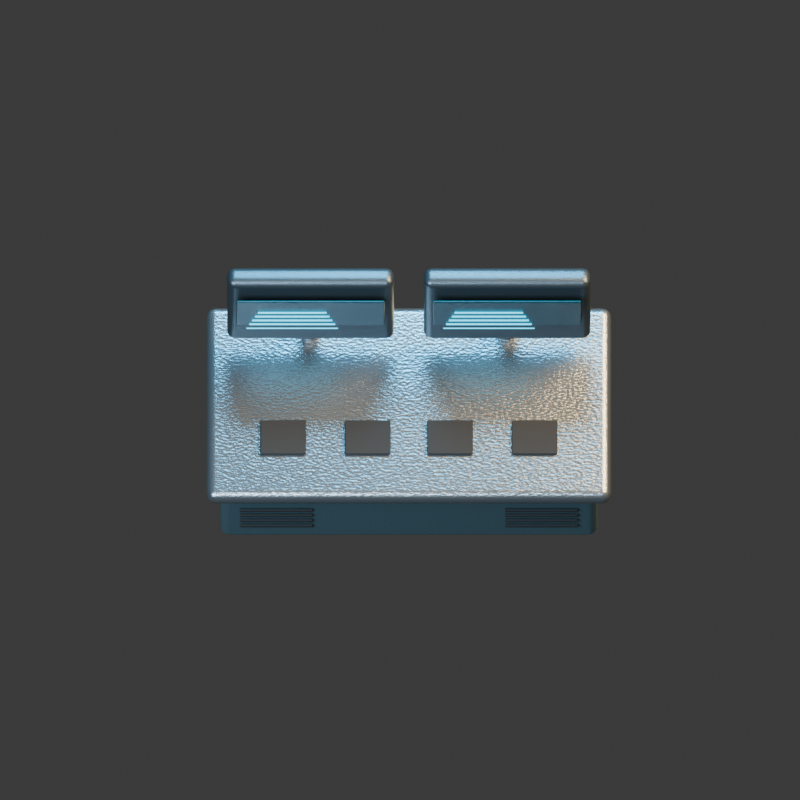 # Source: console.blend  (saved by Blender 4.3.34; exported with 4.5.12 LTS)
import bpy
from mathutils import Matrix  # noqa: F401  (used for matrix-valued properties, if any)

bpy.ops.wm.read_factory_settings(use_empty=True)
scene = bpy.context.scene
scene.name = 'Scene'

# ---- collections
col_collection = bpy.data.collections.new('Collection'); scene.collection.children.link(col_collection)

# ---- materials (node trees are filled in below, after node groups)
mat_steel = bpy.data.materials.new('steel')
mat_steel.diffuse_color = (0.27, 0.32, 0.35, 1.0)
mat_paint = bpy.data.materials.new('paint')
mat_paint.diffuse_color = (0.1, 0.19, 0.22, 1.0)
mat_metal = bpy.data.materials.new('metal')
mat_metal.diffuse_color = (0.075, 0.105, 0.125, 1.0)
mat_screen = bpy.data.materials.new('screen')
mat_screen.diffuse_color = (0.005, 0.055, 0.08, 1.0)
mat_cyan = bpy.data.materials.new('cyan')
mat_cyan.diffuse_color = (0.025, 0.64, 0.9, 1.0)
mat_rubber = bpy.data.materials.new('rubber')
mat_rubber.diffuse_color = (0.015, 0.018, 0.02, 1.0)

# ---- material node trees
mat_steel.use_nodes = True; mat_steel.node_tree.nodes.clear()
_N = mat_steel.node_tree.nodes; _L = mat_steel.node_tree.links
n0 = _N.new('ShaderNodeBsdfPrincipled'); n0.name = 'Principled BSDF'; n0.location = (10, 300)
n0.inputs[0].default_value = (0.27, 0.32, 0.35, 1.0)
n0.inputs[1].default_value = 0.85
n0.inputs[2].default_value = 0.27
n1 = _N.new('ShaderNodeOutputMaterial'); n1.name = 'Material Output'; n1.location = (300, 300)
n2 = _N.new('ShaderNodeTexNoise'); n2.name = 'Noise Texture'; n2.location = (0, 0)
n2.inputs[2].default_value = 95.0
n3 = _N.new('ShaderNodeBump'); n3.name = 'Bump'; n3.location = (0, 0)
n3.inputs[0].default_value = 0.15
n3.inputs[1].default_value = 0.025
n3.inputs[2].default_value = 1.0
_L.new(n0.outputs[0], n1.inputs[0])
_L.new(n2.outputs[0], n3.inputs[3])
_L.new(n3.outputs[0], n0.inputs[5])
n1.is_active_output = True
mat_paint.use_nodes = True; mat_paint.node_tree.nodes.clear()
_N = mat_paint.node_tree.nodes; _L = mat_paint.node_tree.links
n0 = _N.new('ShaderNodeBsdfPrincipled'); n0.name = 'Principled BSDF'; n0.location = (10, 300)
n0.inputs[0].default_value = (0.1, 0.19, 0.22, 1.0)
n0.inputs[1].default_value = 0.55
n0.inputs[2].default_value = 0.42
n1 = _N.new('ShaderNodeOutputMaterial'); n1.name = 'Material Output'; n1.location = (300, 300)
n2 = _N.new('ShaderNodeTexNoise'); n2.name = 'Noise Texture'; n2.location = (0, 0)
n2.inputs[2].default_value = 95.0
n3 = _N.new('ShaderNodeBump'); n3.name = 'Bump'; n3.location = (0, 0)
n3.inputs[0].default_value = 0.15
n3.inputs[1].default_value = 0.025
n3.inputs[2].default_value = 1.0
_L.new(n0.outputs[0], n1.inputs[0])
_L.new(n2.outputs[0], n3.inputs[3])
_L.new(n3.outputs[0], n0.inputs[5])
n1.is_active_output = True
mat_metal.use_nodes = True; mat_metal.node_tree.nodes.clear()
_N = mat_metal.node_tree.nodes; _L = mat_metal.node_tree.links
n0 = _N.new('ShaderNodeBsdfPrincipled'); n0.name = 'Principled BSDF'; n0.location = (10, 300)
n0.inputs[0].default_value = (0.075, 0.105, 0.125, 1.0)
n0.inputs[1].default_value = 0.72
n0.inputs[2].default_value = 0.34
n1 = _N.new('ShaderNodeOutputMaterial'); n1.name = 'Material Output'; n1.location = (300, 300)
n2 = _N.new('ShaderNodeTexNoise'); n2.name = 'Noise Texture'; n2.location = (0, 0)
n2.inputs[2].default_value = 95.0
n3 = _N.new('ShaderNodeBump'); n3.name = 'Bump'; n3.location = (0, 0)
n3.inputs[0].default_value = 0.15
n3.inputs[1].default_value = 0.025
n3.inputs[2].default_value = 1.0
_L.new(n0.outputs[0], n1.inputs[0])
_L.new(n2.outputs[0], n3.inputs[3])
_L.new(n3.outputs[0], n0.inputs[5])
n1.is_active_output = True
mat_screen.use_nodes = True; mat_screen.node_tree.nodes.clear()
_N = mat_screen.node_tree.nodes; _L = mat_screen.node_tree.links
n0 = _N.new('ShaderNodeBsdfPrincipled'); n0.name = 'Principled BSDF'; n0.location = (10, 300)
n0.inputs[0].default_value = (0.005, 0.055, 0.08, 1.0)
n0.inputs[1].default_value = 0.4
n0.inputs[2].default_value = 0.22
n1 = _N.new('ShaderNodeOutputMaterial'); n1.name = 'Material Output'; n1.location = (300, 300)
n2 = _N.new('ShaderNodeTexNoise'); n2.name = 'Noise Texture'; n2.location = (0, 0)
n2.inputs[2].default_value = 95.0
n3 = _N.new('ShaderNodeBump'); n3.name = 'Bump'; n3.location = (0, 0)
n3.inputs[0].default_value = 0.15
n3.inputs[1].default_value = 0.025
n3.inputs[2].default_value = 1.0
_L.new(n0.outputs[0], n1.inputs[0])
_L.new(n2.outputs[0], n3.inputs[3])
_L.new(n3.outputs[0], n0.inputs[5])
n1.is_active_output = True
mat_cyan.use_nodes = True; mat_cyan.node_tree.nodes.clear()
_N = mat_cyan.node_tree.nodes; _L = mat_cyan.node_tree.links
n0 = _N.new('ShaderNodeBsdfPrincipled'); n0.name = 'Principled BSDF'; n0.location = (10, 300)
n0.inputs[0].default_value = (0.025, 0.64, 0.9, 1.0)
n0.inputs[1].default_value = 0.2
n0.inputs[2].default_value = 0.25
n0.inputs[27].default_value = (0.025, 0.64, 0.9, 1.0)
n0.inputs[28].default_value = 2.0
n1 = _N.new('ShaderNodeOutputMaterial'); n1.name = 'Material Output'; n1.location = (300, 300)
_L.new(n0.outputs[0], n1.inputs[0])
n1.is_active_output = True
mat_rubber.use_nodes = True; mat_rubber.node_tree.nodes.clear()
_N = mat_rubber.node_tree.nodes; _L = mat_rubber.node_tree.links
n0 = _N.new('ShaderNodeBsdfPrincipled'); n0.name = 'Principled BSDF'; n0.location = (10, 300)
n0.inputs[0].default_value = (0.015, 0.018, 0.02, 1.0)
n0.inputs[2].default_value = 0.86
n1 = _N.new('ShaderNodeOutputMaterial'); n1.name = 'Material Output'; n1.location = (300, 300)
n2 = _N.new('ShaderNodeTexNoise'); n2.name = 'Noise Texture'; n2.location = (0, 0)
n2.inputs[2].default_value = 95.0
n3 = _N.new('ShaderNodeBump'); n3.name = 'Bump'; n3.location = (0, 0)
n3.inputs[0].default_value = 0.15
n3.inputs[1].default_value = 0.025
n3.inputs[2].default_value = 1.0
_L.new(n0.outputs[0], n1.inputs[0])
_L.new(n2.outputs[0], n3.inputs[3])
_L.new(n3.outputs[0], n0.inputs[5])
n1.is_active_output = True

# ---- world
world_world = bpy.data.worlds.new('World'); scene.world = world_world
world_world.use_nodes = True; world_world.node_tree.nodes.clear()
_N = world_world.node_tree.nodes; _L = world_world.node_tree.links
n0 = _N.new('ShaderNodeOutputWorld'); n0.name = 'World Output'; n0.location = (300, 300)
n1 = _N.new('ShaderNodeBackground'); n1.name = 'Background'; n1.location = (10, 300)
n1.inputs[0].default_value = (0.05088, 0.05088, 0.05088, 1.0)
_L.new(n1.outputs[0], n0.inputs[0])
n0.is_active_output = True
world_world.color = (0.18, 0.22, 0.28)
world_world.sun_shadow_jitter_overblur = 0.0

# ---- cameras
cam_camera_001 = bpy.data.cameras.new('Camera.001')
cam_camera_001.type = 'ORTHO'
cam_camera_001.ortho_scale = 3.5

# ---- lights
light_area = bpy.data.lights.new('Area', 'AREA')
light_area.color = (0.65, 0.82, 1.0)
light_area.energy = 1100.0
light_area.shape = 'DISK'
light_area.size = 5.0
light_area.size_y = 1.0
light_area_001 = bpy.data.lights.new('Area.001', 'AREA')
light_area_001.color = (1.0, 0.64, 0.32)
light_area_001.energy = 1300.0
light_area_001.shape = 'DISK'
light_area_001.size = 4.0
light_area_001.size_y = 1.0
light_area_002 = bpy.data.lights.new('Area.002', 'AREA')
light_area_002.color = (0.12, 0.62, 1.0)
light_area_002.energy = 700.0
light_area_002.shape = 'DISK'
light_area_002.size = 3.0
light_area_002.size_y = 1.0

# ---- meshes
me_cube_039 = bpy.data.meshes.new('Cube.039')
me_cube_039.from_pydata([(-0.05, -0.05, -0.05), (-0.05, -0.05, 0.05), (-0.05, 0.05, -0.05), (-0.05, 0.05, 0.05), (0.05, -0.05, -0.05), (0.05, -0.05, 0.05), (0.05, 0.05, -0.05), (0.05, 0.05, 0.05)], [], [(0, 1, 3, 2), (2, 3, 7, 6), (6, 7, 5, 4), (4, 5, 1, 0), (2, 6, 4, 0), (7, 3, 1, 5)])
_uv = me_cube_039.uv_layers.new(name='UVMap')
_uv.uv.foreach_set('vector', [0.375, 0.0, 0.625, 0.0, 0.625, 0.25, 0.375, 0.25, 0.375, 0.25, 0.625, 0.25, 0.625, 0.5, 0.375, 0.5, 0.375, 0.5, 0.625, 0.5, 0.625, 0.75, 0.375, 0.75, 0.375, 0.75, 0.625, 0.75, 0.625, 1.0, 0.375, 1.0, 0.125, 0.5, 0.375, 0.5, 0.375, 0.75, 0.125, 0.75, 0.625, 0.5, 0.875, 0.5, 0.875, 0.75, 0.625, 0.75])
me_cube_039.materials.append(mat_steel)
me_cube_039.update()
me_cube_040 = bpy.data.meshes.new('Cube.040')
me_cube_040.from_pydata([(-0.05, -0.05, -0.05), (-0.05, -0.05, 0.05), (-0.05, 0.05, -0.05), (-0.05, 0.05, 0.05), (0.05, -0.05, -0.05), (0.05, -0.05, 0.05), (0.05, 0.05, -0.05), (0.05, 0.05, 0.05)], [], [(0, 1, 3, 2), (2, 3, 7, 6), (6, 7, 5, 4), (4, 5, 1, 0), (2, 6, 4, 0), (7, 3, 1, 5)])
_uv = me_cube_040.uv_layers.new(name='UVMap')
_uv.uv.foreach_set('vector', [0.375, 0.0, 0.625, 0.0, 0.625, 0.25, 0.375, 0.25, 0.375, 0.25, 0.625, 0.25, 0.625, 0.5, 0.375, 0.5, 0.375, 0.5, 0.625, 0.5, 0.625, 0.75, 0.375, 0.75, 0.375, 0.75, 0.625, 0.75, 0.625, 1.0, 0.375, 1.0, 0.125, 0.5, 0.375, 0.5, 0.375, 0.75, 0.125, 0.75, 0.625, 0.5, 0.875, 0.5, 0.875, 0.75, 0.625, 0.75])
me_cube_040.materials.append(mat_steel)
me_cube_040.update()
me_cube_041 = bpy.data.meshes.new('Cube.041')
me_cube_041.from_pydata([(-0.05, -0.05, -0.05), (-0.05, -0.05, 0.05), (-0.05, 0.05, -0.05), (-0.05, 0.05, 0.05), (0.05, -0.05, -0.05), (0.05, -0.05, 0.05), (0.05, 0.05, -0.05), (0.05, 0.05, 0.05)], [], [(0, 1, 3, 2), (2, 3, 7, 6), (6, 7, 5, 4), (4, 5, 1, 0), (2, 6, 4, 0), (7, 3, 1, 5)])
_uv = me_cube_041.uv_layers.new(name='UVMap')
_uv.uv.foreach_set('vector', [0.375, 0.0, 0.625, 0.0, 0.625, 0.25, 0.375, 0.25, 0.375, 0.25, 0.625, 0.25, 0.625, 0.5, 0.375, 0.5, 0.375, 0.5, 0.625, 0.5, 0.625, 0.75, 0.375, 0.75, 0.375, 0.75, 0.625, 0.75, 0.625, 1.0, 0.375, 1.0, 0.125, 0.5, 0.375, 0.5, 0.375, 0.75, 0.125, 0.75, 0.625, 0.5, 0.875, 0.5, 0.875, 0.75, 0.625, 0.75])
me_cube_041.materials.append(mat_steel)
me_cube_041.update()
me_cube_042 = bpy.data.meshes.new('Cube.042')
me_cube_042.from_pydata([(-0.05, -0.05, -0.05), (-0.05, -0.05, 0.05), (-0.05, 0.05, -0.05), (-0.05, 0.05, 0.05), (0.05, -0.05, -0.05), (0.05, -0.05, 0.05), (0.05, 0.05, -0.05), (0.05, 0.05, 0.05)], [], [(0, 1, 3, 2), (2, 3, 7, 6), (6, 7, 5, 4), (4, 5, 1, 0), (2, 6, 4, 0), (7, 3, 1, 5)])
_uv = me_cube_042.uv_layers.new(name='UVMap')
_uv.uv.foreach_set('vector', [0.375, 0.0, 0.625, 0.0, 0.625, 0.25, 0.375, 0.25, 0.375, 0.25, 0.625, 0.25, 0.625, 0.5, 0.375, 0.5, 0.375, 0.5, 0.625, 0.5, 0.625, 0.75, 0.375, 0.75, 0.375, 0.75, 0.625, 0.75, 0.625, 1.0, 0.375, 1.0, 0.125, 0.5, 0.375, 0.5, 0.375, 0.75, 0.125, 0.75, 0.625, 0.5, 0.875, 0.5, 0.875, 0.75, 0.625, 0.75])
me_cube_042.materials.append(mat_steel)
me_cube_042.update()
me_cube_043 = bpy.data.meshes.new('Cube.043')
me_cube_043.from_pydata([(-0.825, -0.4, -0.36), (-0.825, -0.4, 0.36), (-0.825, 0.4, -0.36), (-0.825, 0.4, 0.36), (0.825, -0.4, -0.36), (0.825, -0.4, 0.36), (0.825, 0.4, -0.36), (0.825, 0.4, 0.36)], [], [(0, 1, 3, 2), (2, 3, 7, 6), (6, 7, 5, 4), (4, 5, 1, 0), (2, 6, 4, 0), (7, 3, 1, 5)])
_uv = me_cube_043.uv_layers.new(name='UVMap')
_uv.uv.foreach_set('vector', [0.375, 0.0, 0.625, 0.0, 0.625, 0.25, 0.375, 0.25, 0.375, 0.25, 0.625, 0.25, 0.625, 0.5, 0.375, 0.5, 0.375, 0.5, 0.625, 0.5, 0.625, 0.75, 0.375, 0.75, 0.375, 0.75, 0.625, 0.75, 0.625, 1.0, 0.375, 1.0, 0.125, 0.5, 0.375, 0.5, 0.375, 0.75, 0.125, 0.75, 0.625, 0.5, 0.875, 0.5, 0.875, 0.75, 0.625, 0.75])
me_cube_043.materials.append(mat_paint)
me_cube_043.update()
me_cube_044 = bpy.data.meshes.new('Cube.044')
me_cube_044.from_pydata([(-0.885, -0.455, -0.045), (-0.885, -0.455, 0.045), (-0.885, 0.455, -0.045), (-0.885, 0.455, 0.045), (0.885, -0.455, -0.045), (0.885, -0.455, 0.045), (0.885, 0.455, -0.045), (0.885, 0.455, 0.045)], [], [(0, 1, 3, 2), (2, 3, 7, 6), (6, 7, 5, 4), (4, 5, 1, 0), (2, 6, 4, 0), (7, 3, 1, 5)])
_uv = me_cube_044.uv_layers.new(name='UVMap')
_uv.uv.foreach_set('vector', [0.375, 0.0, 0.625, 0.0, 0.625, 0.25, 0.375, 0.25, 0.375, 0.25, 0.625, 0.25, 0.625, 0.5, 0.375, 0.5, 0.375, 0.5, 0.625, 0.5, 0.625, 0.75, 0.375, 0.75, 0.375, 0.75, 0.625, 0.75, 0.625, 1.0, 0.375, 1.0, 0.125, 0.5, 0.375, 0.5, 0.375, 0.75, 0.125, 0.75, 0.625, 0.5, 0.875, 0.5, 0.875, 0.75, 0.625, 0.75])
me_cube_044.materials.append(mat_steel)
me_cube_044.update()
me_cylinder_001 = bpy.data.meshes.new('Cylinder.001')
me_cylinder_001.from_pydata([(0.0, 0.045, -0.15), (0.0, 0.045, 0.15), (0.008779, 0.04414, -0.15), (0.008779, 0.04414, 0.15), (0.01722, 0.04157, -0.15), (0.01722, 0.04157, 0.15), (0.025, 0.03742, -0.15), (0.025, 0.03742, 0.15), (0.03182, 0.03182, -0.15), (0.03182, 0.03182, 0.15), (0.03742, 0.025, -0.15), (0.03742, 0.025, 0.15), (0.04157, 0.01722, -0.15), (0.04157, 0.01722, 0.15), (0.04414, 0.008779, -0.15), (0.04414, 0.008779, 0.15), (0.045, 0.0, -0.15), (0.045, 0.0, 0.15), (0.04414, -0.008779, -0.15), (0.04414, -0.008779, 0.15), (0.04157, -0.01722, -0.15), (0.04157, -0.01722, 0.15), (0.03742, -0.025, -0.15), (0.03742, -0.025, 0.15), (0.03182, -0.03182, -0.15), (0.03182, -0.03182, 0.15), (0.025, -0.03742, -0.15), (0.025, -0.03742, 0.15), (0.01722, -0.04157, -0.15), (0.01722, -0.04157, 0.15), (0.008779, -0.04414, -0.15), (0.008779, -0.04414, 0.15), (0.0, -0.045, -0.15), (0.0, -0.045, 0.15), (-0.008779, -0.04414, -0.15), (-0.008779, -0.04414, 0.15), (-0.01722, -0.04157, -0.15), (-0.01722, -0.04157, 0.15), (-0.025, -0.03742, -0.15), (-0.025, -0.03742, 0.15), (-0.03182, -0.03182, -0.15), (-0.03182, -0.03182, 0.15), (-0.03742, -0.025, -0.15), (-0.03742, -0.025, 0.15), (-0.04157, -0.01722, -0.15), (-0.04157, -0.01722, 0.15), (-0.04414, -0.008779, -0.15), (-0.04414, -0.008779, 0.15), (-0.045, 0.0, -0.15), (-0.045, 0.0, 0.15), (-0.04414, 0.008779, -0.15), (-0.04414, 0.008779, 0.15), (-0.04157, 0.01722, -0.15), (-0.04157, 0.01722, 0.15), (-0.03742, 0.025, -0.15), (-0.03742, 0.025, 0.15), (-0.03182, 0.03182, -0.15), (-0.03182, 0.03182, 0.15), (-0.025, 0.03742, -0.15), (-0.025, 0.03742, 0.15), (-0.01722, 0.04157, -0.15), (-0.01722, 0.04157, 0.15), (-0.008779, 0.04414, -0.15), (-0.008779, 0.04414, 0.15)], [], [(0, 1, 3, 2), (2, 3, 5, 4), (4, 5, 7, 6), (6, 7, 9, 8), (8, 9, 11, 10), (10, 11, 13, 12), (12, 13, 15, 14), (14, 15, 17, 16), (16, 17, 19, 18), (18, 19, 21, 20), (20, 21, 23, 22), (22, 23, 25, 24), (24, 25, 27, 26), (26, 27, 29, 28), (28, 29, 31, 30), (30, 31, 33, 32), (32, 33, 35, 34), (34, 35, 37, 36), (36, 37, 39, 38), (38, 39, 41, 40), (40, 41, 43, 42), (42, 43, 45, 44), (44, 45, 47, 46), (46, 47, 49, 48), (48, 49, 51, 50), (50, 51, 53, 52), (52, 53, 55, 54), (54, 55, 57, 56), (56, 57, 59, 58), (58, 59, 61, 60), (3, 1, 63, 61, 59, 57, 55, 53, 51, 49, 47, 45, 43, 41, 39, 37, 35, 33, 31, 29, 27, 25, 23, 21, 19, 17, 15, 13, 11, 9, 7, 5), (60, 61, 63, 62), (62, 63, 1, 0), (0, 2, 4, 6, 8, 10, 12, 14, 16, 18, 20, 22, 24, 26, 28, 30, 32, 34, 36, 38, 40, 42, 44, 46, 48, 50, 52, 54, 56, 58, 60, 62)])
_uv = me_cylinder_001.uv_layers.new(name='UVMap')
_uv.uv.foreach_set('vector', [1.0, 0.5, 1.0, 1.0, 0.9688, 1.0, 0.9688, 0.5, 0.9688, 0.5, 0.9688, 1.0, 0.9375, 1.0, 0.9375, 0.5, 0.9375, 0.5, 0.9375, 1.0, 0.9062, 1.0, 0.9062, 0.5, 0.9062, 0.5, 0.9062, 1.0, 0.875, 1.0, 0.875, 0.5, 0.875, 0.5, 0.875, 1.0, 0.8438, 1.0, 0.8438, 0.5, 0.8438, 0.5, 0.8438, 1.0, 0.8125, 1.0, 0.8125, 0.5, 0.8125, 0.5, 0.8125, 1.0, 0.7812, 1.0, 0.7812, 0.5, 0.7812, 0.5, 0.7812, 1.0, 0.75, 1.0, 0.75, 0.5, 0.75, 0.5, 0.75, 1.0, 0.7188, 1.0, 0.7188, 0.5, 0.7188, 0.5, 0.7188, 1.0, 0.6875, 1.0, 0.6875, 0.5, 0.6875, 0.5, 0.6875, 1.0, 0.6562, 1.0, 0.6562, 0.5, 0.6562, 0.5, 0.6562, 1.0, 0.625, 1.0, 0.625, 0.5, 0.625, 0.5, 0.625, 1.0, 0.5938, 1.0, 0.5938, 0.5, 0.5938, 0.5, 0.5938, 1.0, 0.5625, 1.0, 0.5625, 0.5, 0.5625, 0.5, 0.5625, 1.0, 0.5312, 1.0, 0.5312, 0.5, 0.5312, 0.5, 0.5312, 1.0, 0.5, 1.0, 0.5, 0.5, 0.5, 0.5, 0.5, 1.0, 0.4688, 1.0, 0.4688, 0.5, 0.4688, 0.5, 0.4688, 1.0, 0.4375, 1.0, 0.4375, 0.5, 0.4375, 0.5, 0.4375, 1.0, 0.4062, 1.0, 0.4062, 0.5, 0.4062, 0.5, 0.4062, 1.0, 0.375, 1.0, 0.375, 0.5, 0.375, 0.5, 0.375, 1.0, 0.3438, 1.0, 0.3438, 0.5, 0.3438, 0.5, 0.3438, 1.0, 0.3125, 1.0, 0.3125, 0.5, 0.3125, 0.5, 0.3125, 1.0, 0.2812, 1.0, 0.2812, 0.5, 0.2812, 0.5, 0.2812, 1.0, 0.25, 1.0, 0.25, 0.5, 0.25, 0.5, 0.25, 1.0, 0.2188, 1.0, 0.2188, 0.5, 0.2188, 0.5, 0.2188, 1.0, 0.1875, 1.0, 0.1875, 0.5, 0.1875, 0.5, 0.1875, 1.0, 0.1562, 1.0, 0.1562, 0.5, 0.1562, 0.5, 0.1562, 1.0, 0.125, 1.0, 0.125, 0.5, 0.125, 0.5, 0.125, 1.0, 0.09375, 1.0, 0.09375, 0.5, 0.09375, 0.5, 0.09375, 1.0, 0.0625, 1.0, 0.0625, 0.5, 0.2968, 0.4854, 0.25, 0.49, 0.2032, 0.4854, 0.1582, 0.4717, 0.1167, 0.4496, 0.08029, 0.4197, 0.05045, 0.3833, 0.02827, 0.3418, 0.01461, 0.2968, 0.01, 0.25, 0.01461, 0.2032, 0.02827, 0.1582, 0.05045, 0.1167, 0.08029, 0.08029, 0.1167, 0.05045, 0.1582, 0.02827, 0.2032, 0.01461, 0.25, 0.01, 0.2968, 0.01461, 0.3418, 0.02827, 0.3833, 0.05045, 0.4197, 0.08029, 0.4496, 0.1167, 0.4717, 0.1582, 0.4854, 0.2032, 0.49, 0.25, 0.4854, 0.2968, 0.4717, 0.3418, 0.4496, 0.3833, 0.4197, 0.4197, 0.3833, 0.4496, 0.3418, 0.4717, 0.0625, 0.5, 0.0625, 1.0, 0.03125, 1.0, 0.03125, 0.5, 0.03125, 0.5, 0.03125, 1.0, 0.0, 1.0, 0.0, 0.5, 0.75, 0.49, 0.7968, 0.4854, 0.8418, 0.4717, 0.8833, 0.4496, 0.9197, 0.4197, 0.9496, 0.3833, 0.9717, 0.3418, 0.9854, 0.2968, 0.99, 0.25, 0.9854, 0.2032, 0.9717, 0.1582, 0.9496, 0.1167, 0.9197, 0.08029, 0.8833, 0.05045, 0.8418, 0.02827, 0.7968, 0.01461, 0.75, 0.01, 0.7032, 0.01461, 0.6582, 0.02827, 0.6167, 0.05045, 0.5803, 0.08029, 0.5504, 0.1167, 0.5283, 0.1582, 0.5146, 0.2032, 0.51, 0.25, 0.5146, 0.2968, 0.5283, 0.3418, 0.5504, 0.3833, 0.5803, 0.4197, 0.6167, 0.4496, 0.6582, 0.4717, 0.7032, 0.4854])
me_cylinder_001.materials.append(mat_steel)
me_cylinder_001.update()
me_cube_045 = bpy.data.meshes.new('Cube.045')
me_cube_045.from_pydata([(-0.365, -0.05, -0.225), (-0.365, -0.05, 0.225), (-0.365, 0.05, -0.225), (-0.365, 0.05, 0.225), (0.365, -0.05, -0.225), (0.365, -0.05, 0.225), (0.365, 0.05, -0.225), (0.365, 0.05, 0.225)], [], [(0, 1, 3, 2), (2, 3, 7, 6), (6, 7, 5, 4), (4, 5, 1, 0), (2, 6, 4, 0), (7, 3, 1, 5)])
_uv = me_cube_045.uv_layers.new(name='UVMap')
_uv.uv.foreach_set('vector', [0.375, 0.0, 0.625, 0.0, 0.625, 0.25, 0.375, 0.25, 0.375, 0.25, 0.625, 0.25, 0.625, 0.5, 0.375, 0.5, 0.375, 0.5, 0.625, 0.5, 0.625, 0.75, 0.375, 0.75, 0.375, 0.75, 0.625, 0.75, 0.625, 1.0, 0.375, 1.0, 0.125, 0.5, 0.375, 0.5, 0.375, 0.75, 0.125, 0.75, 0.625, 0.5, 0.875, 0.5, 0.875, 0.75, 0.625, 0.75])
me_cube_045.materials.append(mat_metal)
me_cube_045.update()
me_cube_046 = bpy.data.meshes.new('Cube.046')
me_cube_046.from_pydata([(-0.325, -0.006, -0.18), (-0.325, -0.006, 0.18), (-0.325, 0.006, -0.18), (-0.325, 0.006, 0.18), (0.325, -0.006, -0.18), (0.325, -0.006, 0.18), (0.325, 0.006, -0.18), (0.325, 0.006, 0.18)], [], [(0, 1, 3, 2), (2, 3, 7, 6), (6, 7, 5, 4), (4, 5, 1, 0), (2, 6, 4, 0), (7, 3, 1, 5)])
_uv = me_cube_046.uv_layers.new(name='UVMap')
_uv.uv.foreach_set('vector', [0.375, 0.0, 0.625, 0.0, 0.625, 0.25, 0.375, 0.25, 0.375, 0.25, 0.625, 0.25, 0.625, 0.5, 0.375, 0.5, 0.375, 0.5, 0.625, 0.5, 0.625, 0.75, 0.375, 0.75, 0.375, 0.75, 0.625, 0.75, 0.625, 1.0, 0.375, 1.0, 0.125, 0.5, 0.375, 0.5, 0.375, 0.75, 0.125, 0.75, 0.625, 0.5, 0.875, 0.5, 0.875, 0.75, 0.625, 0.75])
me_cube_046.materials.append(mat_screen)
me_cube_046.update()
me_cube_047 = bpy.data.meshes.new('Cube.047')
me_cube_047.from_pydata([(-0.2, -0.003, -0.0045), (-0.2, -0.003, 0.0045), (-0.2, 0.003, -0.0045), (-0.2, 0.003, 0.0045), (0.2, -0.003, -0.0045), (0.2, -0.003, 0.0045), (0.2, 0.003, -0.0045), (0.2, 0.003, 0.0045)], [], [(0, 1, 3, 2), (2, 3, 7, 6), (6, 7, 5, 4), (4, 5, 1, 0), (2, 6, 4, 0), (7, 3, 1, 5)])
_uv = me_cube_047.uv_layers.new(name='UVMap')
_uv.uv.foreach_set('vector', [0.375, 0.0, 0.625, 0.0, 0.625, 0.25, 0.375, 0.25, 0.375, 0.25, 0.625, 0.25, 0.625, 0.5, 0.375, 0.5, 0.375, 0.5, 0.625, 0.5, 0.625, 0.75, 0.375, 0.75, 0.375, 0.75, 0.625, 0.75, 0.625, 1.0, 0.375, 1.0, 0.125, 0.5, 0.375, 0.5, 0.375, 0.75, 0.125, 0.75, 0.625, 0.5, 0.875, 0.5, 0.875, 0.75, 0.625, 0.75])
me_cube_047.materials.append(mat_cyan)
me_cube_047.update()
me_cube_048 = bpy.data.meshes.new('Cube.048')
me_cube_048.from_pydata([(-0.1875, -0.003, -0.0045), (-0.1875, -0.003, 0.0045), (-0.1875, 0.003, -0.0045), (-0.1875, 0.003, 0.0045), (0.1875, -0.003, -0.0045), (0.1875, -0.003, 0.0045), (0.1875, 0.003, -0.0045), (0.1875, 0.003, 0.0045)], [], [(0, 1, 3, 2), (2, 3, 7, 6), (6, 7, 5, 4), (4, 5, 1, 0), (2, 6, 4, 0), (7, 3, 1, 5)])
_uv = me_cube_048.uv_layers.new(name='UVMap')
_uv.uv.foreach_set('vector', [0.375, 0.0, 0.625, 0.0, 0.625, 0.25, 0.375, 0.25, 0.375, 0.25, 0.625, 0.25, 0.625, 0.5, 0.375, 0.5, 0.375, 0.5, 0.625, 0.5, 0.625, 0.75, 0.375, 0.75, 0.375, 0.75, 0.625, 0.75, 0.625, 1.0, 0.375, 1.0, 0.125, 0.5, 0.375, 0.5, 0.375, 0.75, 0.125, 0.75, 0.625, 0.5, 0.875, 0.5, 0.875, 0.75, 0.625, 0.75])
me_cube_048.materials.append(mat_cyan)
me_cube_048.update()
me_cube_049 = bpy.data.meshes.new('Cube.049')
me_cube_049.from_pydata([(-0.175, -0.003, -0.0045), (-0.175, -0.003, 0.0045), (-0.175, 0.003, -0.0045), (-0.175, 0.003, 0.0045), (0.175, -0.003, -0.0045), (0.175, -0.003, 0.0045), (0.175, 0.003, -0.0045), (0.175, 0.003, 0.0045)], [], [(0, 1, 3, 2), (2, 3, 7, 6), (6, 7, 5, 4), (4, 5, 1, 0), (2, 6, 4, 0), (7, 3, 1, 5)])
_uv = me_cube_049.uv_layers.new(name='UVMap')
_uv.uv.foreach_set('vector', [0.375, 0.0, 0.625, 0.0, 0.625, 0.25, 0.375, 0.25, 0.375, 0.25, 0.625, 0.25, 0.625, 0.5, 0.375, 0.5, 0.375, 0.5, 0.625, 0.5, 0.625, 0.75, 0.375, 0.75, 0.375, 0.75, 0.625, 0.75, 0.625, 1.0, 0.375, 1.0, 0.125, 0.5, 0.375, 0.5, 0.375, 0.75, 0.125, 0.75, 0.625, 0.5, 0.875, 0.5, 0.875, 0.75, 0.625, 0.75])
me_cube_049.materials.append(mat_cyan)
me_cube_049.update()
me_cube_050 = bpy.data.meshes.new('Cube.050')
me_cube_050.from_pydata([(-0.1625, -0.003, -0.0045), (-0.1625, -0.003, 0.0045), (-0.1625, 0.003, -0.0045), (-0.1625, 0.003, 0.0045), (0.1625, -0.003, -0.0045), (0.1625, -0.003, 0.0045), (0.1625, 0.003, -0.0045), (0.1625, 0.003, 0.0045)], [], [(0, 1, 3, 2), (2, 3, 7, 6), (6, 7, 5, 4), (4, 5, 1, 0), (2, 6, 4, 0), (7, 3, 1, 5)])
_uv = me_cube_050.uv_layers.new(name='UVMap')
_uv.uv.foreach_set('vector', [0.375, 0.0, 0.625, 0.0, 0.625, 0.25, 0.375, 0.25, 0.375, 0.25, 0.625, 0.25, 0.625, 0.5, 0.375, 0.5, 0.375, 0.5, 0.625, 0.5, 0.625, 0.75, 0.375, 0.75, 0.375, 0.75, 0.625, 0.75, 0.625, 1.0, 0.375, 1.0, 0.125, 0.5, 0.375, 0.5, 0.375, 0.75, 0.125, 0.75, 0.625, 0.5, 0.875, 0.5, 0.875, 0.75, 0.625, 0.75])
me_cube_050.materials.append(mat_cyan)
me_cube_050.update()
me_cube_051 = bpy.data.meshes.new('Cube.051')
me_cube_051.from_pydata([(-0.15, -0.003, -0.0045), (-0.15, -0.003, 0.0045), (-0.15, 0.003, -0.0045), (-0.15, 0.003, 0.0045), (0.15, -0.003, -0.0045), (0.15, -0.003, 0.0045), (0.15, 0.003, -0.0045), (0.15, 0.003, 0.0045)], [], [(0, 1, 3, 2), (2, 3, 7, 6), (6, 7, 5, 4), (4, 5, 1, 0), (2, 6, 4, 0), (7, 3, 1, 5)])
_uv = me_cube_051.uv_layers.new(name='UVMap')
_uv.uv.foreach_set('vector', [0.375, 0.0, 0.625, 0.0, 0.625, 0.25, 0.375, 0.25, 0.375, 0.25, 0.625, 0.25, 0.625, 0.5, 0.375, 0.5, 0.375, 0.5, 0.625, 0.5, 0.625, 0.75, 0.375, 0.75, 0.375, 0.75, 0.625, 0.75, 0.625, 1.0, 0.375, 1.0, 0.125, 0.5, 0.375, 0.5, 0.375, 0.75, 0.125, 0.75, 0.625, 0.5, 0.875, 0.5, 0.875, 0.75, 0.625, 0.75])
me_cube_051.materials.append(mat_cyan)
me_cube_051.update()
me_cylinder_002 = bpy.data.meshes.new('Cylinder.002')
me_cylinder_002.from_pydata([(0.0, 0.045, -0.15), (0.0, 0.045, 0.15), (0.008779, 0.04414, -0.15), (0.008779, 0.04414, 0.15), (0.01722, 0.04157, -0.15), (0.01722, 0.04157, 0.15), (0.025, 0.03742, -0.15), (0.025, 0.03742, 0.15), (0.03182, 0.03182, -0.15), (0.03182, 0.03182, 0.15), (0.03742, 0.025, -0.15), (0.03742, 0.025, 0.15), (0.04157, 0.01722, -0.15), (0.04157, 0.01722, 0.15), (0.04414, 0.008779, -0.15), (0.04414, 0.008779, 0.15), (0.045, 0.0, -0.15), (0.045, 0.0, 0.15), (0.04414, -0.008779, -0.15), (0.04414, -0.008779, 0.15), (0.04157, -0.01722, -0.15), (0.04157, -0.01722, 0.15), (0.03742, -0.025, -0.15), (0.03742, -0.025, 0.15), (0.03182, -0.03182, -0.15), (0.03182, -0.03182, 0.15), (0.025, -0.03742, -0.15), (0.025, -0.03742, 0.15), (0.01722, -0.04157, -0.15), (0.01722, -0.04157, 0.15), (0.008779, -0.04414, -0.15), (0.008779, -0.04414, 0.15), (0.0, -0.045, -0.15), (0.0, -0.045, 0.15), (-0.008779, -0.04414, -0.15), (-0.008779, -0.04414, 0.15), (-0.01722, -0.04157, -0.15), (-0.01722, -0.04157, 0.15), (-0.025, -0.03742, -0.15), (-0.025, -0.03742, 0.15), (-0.03182, -0.03182, -0.15), (-0.03182, -0.03182, 0.15), (-0.03742, -0.025, -0.15), (-0.03742, -0.025, 0.15), (-0.04157, -0.01722, -0.15), (-0.04157, -0.01722, 0.15), (-0.04414, -0.008779, -0.15), (-0.04414, -0.008779, 0.15), (-0.045, 0.0, -0.15), (-0.045, 0.0, 0.15), (-0.04414, 0.008779, -0.15), (-0.04414, 0.008779, 0.15), (-0.04157, 0.01722, -0.15), (-0.04157, 0.01722, 0.15), (-0.03742, 0.025, -0.15), (-0.03742, 0.025, 0.15), (-0.03182, 0.03182, -0.15), (-0.03182, 0.03182, 0.15), (-0.025, 0.03742, -0.15), (-0.025, 0.03742, 0.15), (-0.01722, 0.04157, -0.15), (-0.01722, 0.04157, 0.15), (-0.008779, 0.04414, -0.15), (-0.008779, 0.04414, 0.15)], [], [(0, 1, 3, 2), (2, 3, 5, 4), (4, 5, 7, 6), (6, 7, 9, 8), (8, 9, 11, 10), (10, 11, 13, 12), (12, 13, 15, 14), (14, 15, 17, 16), (16, 17, 19, 18), (18, 19, 21, 20), (20, 21, 23, 22), (22, 23, 25, 24), (24, 25, 27, 26), (26, 27, 29, 28), (28, 29, 31, 30), (30, 31, 33, 32), (32, 33, 35, 34), (34, 35, 37, 36), (36, 37, 39, 38), (38, 39, 41, 40), (40, 41, 43, 42), (42, 43, 45, 44), (44, 45, 47, 46), (46, 47, 49, 48), (48, 49, 51, 50), (50, 51, 53, 52), (52, 53, 55, 54), (54, 55, 57, 56), (56, 57, 59, 58), (58, 59, 61, 60), (3, 1, 63, 61, 59, 57, 55, 53, 51, 49, 47, 45, 43, 41, 39, 37, 35, 33, 31, 29, 27, 25, 23, 21, 19, 17, 15, 13, 11, 9, 7, 5), (60, 61, 63, 62), (62, 63, 1, 0), (0, 2, 4, 6, 8, 10, 12, 14, 16, 18, 20, 22, 24, 26, 28, 30, 32, 34, 36, 38, 40, 42, 44, 46, 48, 50, 52, 54, 56, 58, 60, 62)])
_uv = me_cylinder_002.uv_layers.new(name='UVMap')
_uv.uv.foreach_set('vector', [1.0, 0.5, 1.0, 1.0, 0.9688, 1.0, 0.9688, 0.5, 0.9688, 0.5, 0.9688, 1.0, 0.9375, 1.0, 0.9375, 0.5, 0.9375, 0.5, 0.9375, 1.0, 0.9062, 1.0, 0.9062, 0.5, 0.9062, 0.5, 0.9062, 1.0, 0.875, 1.0, 0.875, 0.5, 0.875, 0.5, 0.875, 1.0, 0.8438, 1.0, 0.8438, 0.5, 0.8438, 0.5, 0.8438, 1.0, 0.8125, 1.0, 0.8125, 0.5, 0.8125, 0.5, 0.8125, 1.0, 0.7812, 1.0, 0.7812, 0.5, 0.7812, 0.5, 0.7812, 1.0, 0.75, 1.0, 0.75, 0.5, 0.75, 0.5, 0.75, 1.0, 0.7188, 1.0, 0.7188, 0.5, 0.7188, 0.5, 0.7188, 1.0, 0.6875, 1.0, 0.6875, 0.5, 0.6875, 0.5, 0.6875, 1.0, 0.6562, 1.0, 0.6562, 0.5, 0.6562, 0.5, 0.6562, 1.0, 0.625, 1.0, 0.625, 0.5, 0.625, 0.5, 0.625, 1.0, 0.5938, 1.0, 0.5938, 0.5, 0.5938, 0.5, 0.5938, 1.0, 0.5625, 1.0, 0.5625, 0.5, 0.5625, 0.5, 0.5625, 1.0, 0.5312, 1.0, 0.5312, 0.5, 0.5312, 0.5, 0.5312, 1.0, 0.5, 1.0, 0.5, 0.5, 0.5, 0.5, 0.5, 1.0, 0.4688, 1.0, 0.4688, 0.5, 0.4688, 0.5, 0.4688, 1.0, 0.4375, 1.0, 0.4375, 0.5, 0.4375, 0.5, 0.4375, 1.0, 0.4062, 1.0, 0.4062, 0.5, 0.4062, 0.5, 0.4062, 1.0, 0.375, 1.0, 0.375, 0.5, 0.375, 0.5, 0.375, 1.0, 0.3438, 1.0, 0.3438, 0.5, 0.3438, 0.5, 0.3438, 1.0, 0.3125, 1.0, 0.3125, 0.5, 0.3125, 0.5, 0.3125, 1.0, 0.2812, 1.0, 0.2812, 0.5, 0.2812, 0.5, 0.2812, 1.0, 0.25, 1.0, 0.25, 0.5, 0.25, 0.5, 0.25, 1.0, 0.2188, 1.0, 0.2188, 0.5, 0.2188, 0.5, 0.2188, 1.0, 0.1875, 1.0, 0.1875, 0.5, 0.1875, 0.5, 0.1875, 1.0, 0.1562, 1.0, 0.1562, 0.5, 0.1562, 0.5, 0.1562, 1.0, 0.125, 1.0, 0.125, 0.5, 0.125, 0.5, 0.125, 1.0, 0.09375, 1.0, 0.09375, 0.5, 0.09375, 0.5, 0.09375, 1.0, 0.0625, 1.0, 0.0625, 0.5, 0.2968, 0.4854, 0.25, 0.49, 0.2032, 0.4854, 0.1582, 0.4717, 0.1167, 0.4496, 0.08029, 0.4197, 0.05045, 0.3833, 0.02827, 0.3418, 0.01461, 0.2968, 0.01, 0.25, 0.01461, 0.2032, 0.02827, 0.1582, 0.05045, 0.1167, 0.08029, 0.08029, 0.1167, 0.05045, 0.1582, 0.02827, 0.2032, 0.01461, 0.25, 0.01, 0.2968, 0.01461, 0.3418, 0.02827, 0.3833, 0.05045, 0.4197, 0.08029, 0.4496, 0.1167, 0.4717, 0.1582, 0.4854, 0.2032, 0.49, 0.25, 0.4854, 0.2968, 0.4717, 0.3418, 0.4496, 0.3833, 0.4197, 0.4197, 0.3833, 0.4496, 0.3418, 0.4717, 0.0625, 0.5, 0.0625, 1.0, 0.03125, 1.0, 0.03125, 0.5, 0.03125, 0.5, 0.03125, 1.0, 0.0, 1.0, 0.0, 0.5, 0.75, 0.49, 0.7968, 0.4854, 0.8418, 0.4717, 0.8833, 0.4496, 0.9197, 0.4197, 0.9496, 0.3833, 0.9717, 0.3418, 0.9854, 0.2968, 0.99, 0.25, 0.9854, 0.2032, 0.9717, 0.1582, 0.9496, 0.1167, 0.9197, 0.08029, 0.8833, 0.05045, 0.8418, 0.02827, 0.7968, 0.01461, 0.75, 0.01, 0.7032, 0.01461, 0.6582, 0.02827, 0.6167, 0.05045, 0.5803, 0.08029, 0.5504, 0.1167, 0.5283, 0.1582, 0.5146, 0.2032, 0.51, 0.25, 0.5146, 0.2968, 0.5283, 0.3418, 0.5504, 0.3833, 0.5803, 0.4197, 0.6167, 0.4496, 0.6582, 0.4717, 0.7032, 0.4854])
me_cylinder_002.materials.append(mat_steel)
me_cylinder_002.update()
me_cube_052 = bpy.data.meshes.new('Cube.052')
me_cube_052.from_pydata([(-0.365, -0.05, -0.225), (-0.365, -0.05, 0.225), (-0.365, 0.05, -0.225), (-0.365, 0.05, 0.225), (0.365, -0.05, -0.225), (0.365, -0.05, 0.225), (0.365, 0.05, -0.225), (0.365, 0.05, 0.225)], [], [(0, 1, 3, 2), (2, 3, 7, 6), (6, 7, 5, 4), (4, 5, 1, 0), (2, 6, 4, 0), (7, 3, 1, 5)])
_uv = me_cube_052.uv_layers.new(name='UVMap')
_uv.uv.foreach_set('vector', [0.375, 0.0, 0.625, 0.0, 0.625, 0.25, 0.375, 0.25, 0.375, 0.25, 0.625, 0.25, 0.625, 0.5, 0.375, 0.5, 0.375, 0.5, 0.625, 0.5, 0.625, 0.75, 0.375, 0.75, 0.375, 0.75, 0.625, 0.75, 0.625, 1.0, 0.375, 1.0, 0.125, 0.5, 0.375, 0.5, 0.375, 0.75, 0.125, 0.75, 0.625, 0.5, 0.875, 0.5, 0.875, 0.75, 0.625, 0.75])
me_cube_052.materials.append(mat_metal)
me_cube_052.update()
me_cube_053 = bpy.data.meshes.new('Cube.053')
me_cube_053.from_pydata([(-0.325, -0.006, -0.18), (-0.325, -0.006, 0.18), (-0.325, 0.006, -0.18), (-0.325, 0.006, 0.18), (0.325, -0.006, -0.18), (0.325, -0.006, 0.18), (0.325, 0.006, -0.18), (0.325, 0.006, 0.18)], [], [(0, 1, 3, 2), (2, 3, 7, 6), (6, 7, 5, 4), (4, 5, 1, 0), (2, 6, 4, 0), (7, 3, 1, 5)])
_uv = me_cube_053.uv_layers.new(name='UVMap')
_uv.uv.foreach_set('vector', [0.375, 0.0, 0.625, 0.0, 0.625, 0.25, 0.375, 0.25, 0.375, 0.25, 0.625, 0.25, 0.625, 0.5, 0.375, 0.5, 0.375, 0.5, 0.625, 0.5, 0.625, 0.75, 0.375, 0.75, 0.375, 0.75, 0.625, 0.75, 0.625, 1.0, 0.375, 1.0, 0.125, 0.5, 0.375, 0.5, 0.375, 0.75, 0.125, 0.75, 0.625, 0.5, 0.875, 0.5, 0.875, 0.75, 0.625, 0.75])
me_cube_053.materials.append(mat_screen)
me_cube_053.update()
me_cube_054 = bpy.data.meshes.new('Cube.054')
me_cube_054.from_pydata([(-0.2, -0.003, -0.0045), (-0.2, -0.003, 0.0045), (-0.2, 0.003, -0.0045), (-0.2, 0.003, 0.0045), (0.2, -0.003, -0.0045), (0.2, -0.003, 0.0045), (0.2, 0.003, -0.0045), (0.2, 0.003, 0.0045)], [], [(0, 1, 3, 2), (2, 3, 7, 6), (6, 7, 5, 4), (4, 5, 1, 0), (2, 6, 4, 0), (7, 3, 1, 5)])
_uv = me_cube_054.uv_layers.new(name='UVMap')
_uv.uv.foreach_set('vector', [0.375, 0.0, 0.625, 0.0, 0.625, 0.25, 0.375, 0.25, 0.375, 0.25, 0.625, 0.25, 0.625, 0.5, 0.375, 0.5, 0.375, 0.5, 0.625, 0.5, 0.625, 0.75, 0.375, 0.75, 0.375, 0.75, 0.625, 0.75, 0.625, 1.0, 0.375, 1.0, 0.125, 0.5, 0.375, 0.5, 0.375, 0.75, 0.125, 0.75, 0.625, 0.5, 0.875, 0.5, 0.875, 0.75, 0.625, 0.75])
me_cube_054.materials.append(mat_cyan)
me_cube_054.update()
me_cube_055 = bpy.data.meshes.new('Cube.055')
me_cube_055.from_pydata([(-0.1875, -0.003, -0.0045), (-0.1875, -0.003, 0.0045), (-0.1875, 0.003, -0.0045), (-0.1875, 0.003, 0.0045), (0.1875, -0.003, -0.0045), (0.1875, -0.003, 0.0045), (0.1875, 0.003, -0.0045), (0.1875, 0.003, 0.0045)], [], [(0, 1, 3, 2), (2, 3, 7, 6), (6, 7, 5, 4), (4, 5, 1, 0), (2, 6, 4, 0), (7, 3, 1, 5)])
_uv = me_cube_055.uv_layers.new(name='UVMap')
_uv.uv.foreach_set('vector', [0.375, 0.0, 0.625, 0.0, 0.625, 0.25, 0.375, 0.25, 0.375, 0.25, 0.625, 0.25, 0.625, 0.5, 0.375, 0.5, 0.375, 0.5, 0.625, 0.5, 0.625, 0.75, 0.375, 0.75, 0.375, 0.75, 0.625, 0.75, 0.625, 1.0, 0.375, 1.0, 0.125, 0.5, 0.375, 0.5, 0.375, 0.75, 0.125, 0.75, 0.625, 0.5, 0.875, 0.5, 0.875, 0.75, 0.625, 0.75])
me_cube_055.materials.append(mat_cyan)
me_cube_055.update()
me_cube_056 = bpy.data.meshes.new('Cube.056')
me_cube_056.from_pydata([(-0.175, -0.003, -0.0045), (-0.175, -0.003, 0.0045), (-0.175, 0.003, -0.0045), (-0.175, 0.003, 0.0045), (0.175, -0.003, -0.0045), (0.175, -0.003, 0.0045), (0.175, 0.003, -0.0045), (0.175, 0.003, 0.0045)], [], [(0, 1, 3, 2), (2, 3, 7, 6), (6, 7, 5, 4), (4, 5, 1, 0), (2, 6, 4, 0), (7, 3, 1, 5)])
_uv = me_cube_056.uv_layers.new(name='UVMap')
_uv.uv.foreach_set('vector', [0.375, 0.0, 0.625, 0.0, 0.625, 0.25, 0.375, 0.25, 0.375, 0.25, 0.625, 0.25, 0.625, 0.5, 0.375, 0.5, 0.375, 0.5, 0.625, 0.5, 0.625, 0.75, 0.375, 0.75, 0.375, 0.75, 0.625, 0.75, 0.625, 1.0, 0.375, 1.0, 0.125, 0.5, 0.375, 0.5, 0.375, 0.75, 0.125, 0.75, 0.625, 0.5, 0.875, 0.5, 0.875, 0.75, 0.625, 0.75])
me_cube_056.materials.append(mat_cyan)
me_cube_056.update()
me_cube_057 = bpy.data.meshes.new('Cube.057')
me_cube_057.from_pydata([(-0.1625, -0.003, -0.0045), (-0.1625, -0.003, 0.0045), (-0.1625, 0.003, -0.0045), (-0.1625, 0.003, 0.0045), (0.1625, -0.003, -0.0045), (0.1625, -0.003, 0.0045), (0.1625, 0.003, -0.0045), (0.1625, 0.003, 0.0045)], [], [(0, 1, 3, 2), (2, 3, 7, 6), (6, 7, 5, 4), (4, 5, 1, 0), (2, 6, 4, 0), (7, 3, 1, 5)])
_uv = me_cube_057.uv_layers.new(name='UVMap')
_uv.uv.foreach_set('vector', [0.375, 0.0, 0.625, 0.0, 0.625, 0.25, 0.375, 0.25, 0.375, 0.25, 0.625, 0.25, 0.625, 0.5, 0.375, 0.5, 0.375, 0.5, 0.625, 0.5, 0.625, 0.75, 0.375, 0.75, 0.375, 0.75, 0.625, 0.75, 0.625, 1.0, 0.375, 1.0, 0.125, 0.5, 0.375, 0.5, 0.375, 0.75, 0.125, 0.75, 0.625, 0.5, 0.875, 0.5, 0.875, 0.75, 0.625, 0.75])
me_cube_057.materials.append(mat_cyan)
me_cube_057.update()
me_cube_058 = bpy.data.meshes.new('Cube.058')
me_cube_058.from_pydata([(-0.15, -0.003, -0.0045), (-0.15, -0.003, 0.0045), (-0.15, 0.003, -0.0045), (-0.15, 0.003, 0.0045), (0.15, -0.003, -0.0045), (0.15, -0.003, 0.0045), (0.15, 0.003, -0.0045), (0.15, 0.003, 0.0045)], [], [(0, 1, 3, 2), (2, 3, 7, 6), (6, 7, 5, 4), (4, 5, 1, 0), (2, 6, 4, 0), (7, 3, 1, 5)])
_uv = me_cube_058.uv_layers.new(name='UVMap')
_uv.uv.foreach_set('vector', [0.375, 0.0, 0.625, 0.0, 0.625, 0.25, 0.375, 0.25, 0.375, 0.25, 0.625, 0.25, 0.625, 0.5, 0.375, 0.5, 0.375, 0.5, 0.625, 0.5, 0.625, 0.75, 0.375, 0.75, 0.375, 0.75, 0.625, 0.75, 0.625, 1.0, 0.375, 1.0, 0.125, 0.5, 0.375, 0.5, 0.375, 0.75, 0.125, 0.75, 0.625, 0.5, 0.875, 0.5, 0.875, 0.75, 0.625, 0.75])
me_cube_058.materials.append(mat_cyan)
me_cube_058.update()
me_cube_059 = bpy.data.meshes.new('Cube.059')
me_cube_059.from_pydata([(-0.1, -0.08, -0.006), (-0.1, -0.08, 0.006), (-0.1, 0.08, -0.006), (-0.1, 0.08, 0.006), (0.1, -0.08, -0.006), (0.1, -0.08, 0.006), (0.1, 0.08, -0.006), (0.1, 0.08, 0.006)], [], [(0, 1, 3, 2), (2, 3, 7, 6), (6, 7, 5, 4), (4, 5, 1, 0), (2, 6, 4, 0), (7, 3, 1, 5)])
_uv = me_cube_059.uv_layers.new(name='UVMap')
_uv.uv.foreach_set('vector', [0.375, 0.0, 0.625, 0.0, 0.625, 0.25, 0.375, 0.25, 0.375, 0.25, 0.625, 0.25, 0.625, 0.5, 0.375, 0.5, 0.375, 0.5, 0.625, 0.5, 0.625, 0.75, 0.375, 0.75, 0.375, 0.75, 0.625, 0.75, 0.625, 1.0, 0.375, 1.0, 0.125, 0.5, 0.375, 0.5, 0.375, 0.75, 0.125, 0.75, 0.625, 0.5, 0.875, 0.5, 0.875, 0.75, 0.625, 0.75])
me_cube_059.materials.append(mat_rubber)
me_cube_059.update()
me_cube_060 = bpy.data.meshes.new('Cube.060')
me_cube_060.from_pydata([(-0.1, -0.08, -0.006), (-0.1, -0.08, 0.006), (-0.1, 0.08, -0.006), (-0.1, 0.08, 0.006), (0.1, -0.08, -0.006), (0.1, -0.08, 0.006), (0.1, 0.08, -0.006), (0.1, 0.08, 0.006)], [], [(0, 1, 3, 2), (2, 3, 7, 6), (6, 7, 5, 4), (4, 5, 1, 0), (2, 6, 4, 0), (7, 3, 1, 5)])
_uv = me_cube_060.uv_layers.new(name='UVMap')
_uv.uv.foreach_set('vector', [0.375, 0.0, 0.625, 0.0, 0.625, 0.25, 0.375, 0.25, 0.375, 0.25, 0.625, 0.25, 0.625, 0.5, 0.375, 0.5, 0.375, 0.5, 0.625, 0.5, 0.625, 0.75, 0.375, 0.75, 0.375, 0.75, 0.625, 0.75, 0.625, 1.0, 0.375, 1.0, 0.125, 0.5, 0.375, 0.5, 0.375, 0.75, 0.125, 0.75, 0.625, 0.5, 0.875, 0.5, 0.875, 0.75, 0.625, 0.75])
me_cube_060.materials.append(mat_rubber)
me_cube_060.update()
me_cube_061 = bpy.data.meshes.new('Cube.061')
me_cube_061.from_pydata([(-0.1, -0.08, -0.006), (-0.1, -0.08, 0.006), (-0.1, 0.08, -0.006), (-0.1, 0.08, 0.006), (0.1, -0.08, -0.006), (0.1, -0.08, 0.006), (0.1, 0.08, -0.006), (0.1, 0.08, 0.006)], [], [(0, 1, 3, 2), (2, 3, 7, 6), (6, 7, 5, 4), (4, 5, 1, 0), (2, 6, 4, 0), (7, 3, 1, 5)])
_uv = me_cube_061.uv_layers.new(name='UVMap')
_uv.uv.foreach_set('vector', [0.375, 0.0, 0.625, 0.0, 0.625, 0.25, 0.375, 0.25, 0.375, 0.25, 0.625, 0.25, 0.625, 0.5, 0.375, 0.5, 0.375, 0.5, 0.625, 0.5, 0.625, 0.75, 0.375, 0.75, 0.375, 0.75, 0.625, 0.75, 0.625, 1.0, 0.375, 1.0, 0.125, 0.5, 0.375, 0.5, 0.375, 0.75, 0.125, 0.75, 0.625, 0.5, 0.875, 0.5, 0.875, 0.75, 0.625, 0.75])
me_cube_061.materials.append(mat_rubber)
me_cube_061.update()
me_cube_062 = bpy.data.meshes.new('Cube.062')
me_cube_062.from_pydata([(-0.1, -0.08, -0.006), (-0.1, -0.08, 0.006), (-0.1, 0.08, -0.006), (-0.1, 0.08, 0.006), (0.1, -0.08, -0.006), (0.1, -0.08, 0.006), (0.1, 0.08, -0.006), (0.1, 0.08, 0.006)], [], [(0, 1, 3, 2), (2, 3, 7, 6), (6, 7, 5, 4), (4, 5, 1, 0), (2, 6, 4, 0), (7, 3, 1, 5)])
_uv = me_cube_062.uv_layers.new(name='UVMap')
_uv.uv.foreach_set('vector', [0.375, 0.0, 0.625, 0.0, 0.625, 0.25, 0.375, 0.25, 0.375, 0.25, 0.625, 0.25, 0.625, 0.5, 0.375, 0.5, 0.375, 0.5, 0.625, 0.5, 0.625, 0.75, 0.375, 0.75, 0.375, 0.75, 0.625, 0.75, 0.625, 1.0, 0.375, 1.0, 0.125, 0.5, 0.375, 0.5, 0.375, 0.75, 0.125, 0.75, 0.625, 0.5, 0.875, 0.5, 0.875, 0.75, 0.625, 0.75])
me_cube_062.materials.append(mat_rubber)
me_cube_062.update()
me_cube_063 = bpy.data.meshes.new('Cube.063')
me_cube_063.from_pydata([(-0.16, -0.006, -0.0095), (-0.16, -0.006, 0.0095), (-0.16, 0.006, -0.0095), (-0.16, 0.006, 0.0095), (0.16, -0.006, -0.0095), (0.16, -0.006, 0.0095), (0.16, 0.006, -0.0095), (0.16, 0.006, 0.0095)], [], [(0, 1, 3, 2), (2, 3, 7, 6), (6, 7, 5, 4), (4, 5, 1, 0), (2, 6, 4, 0), (7, 3, 1, 5)])
_uv = me_cube_063.uv_layers.new(name='UVMap')
_uv.uv.foreach_set('vector', [0.375, 0.0, 0.625, 0.0, 0.625, 0.25, 0.375, 0.25, 0.375, 0.25, 0.625, 0.25, 0.625, 0.5, 0.375, 0.5, 0.375, 0.5, 0.625, 0.5, 0.625, 0.75, 0.375, 0.75, 0.375, 0.75, 0.625, 0.75, 0.625, 1.0, 0.375, 1.0, 0.125, 0.5, 0.375, 0.5, 0.375, 0.75, 0.125, 0.75, 0.625, 0.5, 0.875, 0.5, 0.875, 0.75, 0.625, 0.75])
me_cube_063.materials.append(mat_rubber)
me_cube_063.update()
me_cube_064 = bpy.data.meshes.new('Cube.064')
me_cube_064.from_pydata([(-0.16, -0.006, -0.0095), (-0.16, -0.006, 0.0095), (-0.16, 0.006, -0.0095), (-0.16, 0.006, 0.0095), (0.16, -0.006, -0.0095), (0.16, -0.006, 0.0095), (0.16, 0.006, -0.0095), (0.16, 0.006, 0.0095)], [], [(0, 1, 3, 2), (2, 3, 7, 6), (6, 7, 5, 4), (4, 5, 1, 0), (2, 6, 4, 0), (7, 3, 1, 5)])
_uv = me_cube_064.uv_layers.new(name='UVMap')
_uv.uv.foreach_set('vector', [0.375, 0.0, 0.625, 0.0, 0.625, 0.25, 0.375, 0.25, 0.375, 0.25, 0.625, 0.25, 0.625, 0.5, 0.375, 0.5, 0.375, 0.5, 0.625, 0.5, 0.625, 0.75, 0.375, 0.75, 0.375, 0.75, 0.625, 0.75, 0.625, 1.0, 0.375, 1.0, 0.125, 0.5, 0.375, 0.5, 0.375, 0.75, 0.125, 0.75, 0.625, 0.5, 0.875, 0.5, 0.875, 0.75, 0.625, 0.75])
me_cube_064.materials.append(mat_rubber)
me_cube_064.update()
me_cube_065 = bpy.data.meshes.new('Cube.065')
me_cube_065.from_pydata([(-0.16, -0.006, -0.0095), (-0.16, -0.006, 0.0095), (-0.16, 0.006, -0.0095), (-0.16, 0.006, 0.0095), (0.16, -0.006, -0.0095), (0.16, -0.006, 0.0095), (0.16, 0.006, -0.0095), (0.16, 0.006, 0.0095)], [], [(0, 1, 3, 2), (2, 3, 7, 6), (6, 7, 5, 4), (4, 5, 1, 0), (2, 6, 4, 0), (7, 3, 1, 5)])
_uv = me_cube_065.uv_layers.new(name='UVMap')
_uv.uv.foreach_set('vector', [0.375, 0.0, 0.625, 0.0, 0.625, 0.25, 0.375, 0.25, 0.375, 0.25, 0.625, 0.25, 0.625, 0.5, 0.375, 0.5, 0.375, 0.5, 0.625, 0.5, 0.625, 0.75, 0.375, 0.75, 0.375, 0.75, 0.625, 0.75, 0.625, 1.0, 0.375, 1.0, 0.125, 0.5, 0.375, 0.5, 0.375, 0.75, 0.125, 0.75, 0.625, 0.5, 0.875, 0.5, 0.875, 0.75, 0.625, 0.75])
me_cube_065.materials.append(mat_rubber)
me_cube_065.update()
me_cube_066 = bpy.data.meshes.new('Cube.066')
me_cube_066.from_pydata([(-0.16, -0.006, -0.0095), (-0.16, -0.006, 0.0095), (-0.16, 0.006, -0.0095), (-0.16, 0.006, 0.0095), (0.16, -0.006, -0.0095), (0.16, -0.006, 0.0095), (0.16, 0.006, -0.0095), (0.16, 0.006, 0.0095)], [], [(0, 1, 3, 2), (2, 3, 7, 6), (6, 7, 5, 4), (4, 5, 1, 0), (2, 6, 4, 0), (7, 3, 1, 5)])
_uv = me_cube_066.uv_layers.new(name='UVMap')
_uv.uv.foreach_set('vector', [0.375, 0.0, 0.625, 0.0, 0.625, 0.25, 0.375, 0.25, 0.375, 0.25, 0.625, 0.25, 0.625, 0.5, 0.375, 0.5, 0.375, 0.5, 0.625, 0.5, 0.625, 0.75, 0.375, 0.75, 0.375, 0.75, 0.625, 0.75, 0.625, 1.0, 0.375, 1.0, 0.125, 0.5, 0.375, 0.5, 0.375, 0.75, 0.125, 0.75, 0.625, 0.5, 0.875, 0.5, 0.875, 0.75, 0.625, 0.75])
me_cube_066.materials.append(mat_rubber)
me_cube_066.update()
me_cube_067 = bpy.data.meshes.new('Cube.067')
me_cube_067.from_pydata([(-0.16, -0.006, -0.0095), (-0.16, -0.006, 0.0095), (-0.16, 0.006, -0.0095), (-0.16, 0.006, 0.0095), (0.16, -0.006, -0.0095), (0.16, -0.006, 0.0095), (0.16, 0.006, -0.0095), (0.16, 0.006, 0.0095)], [], [(0, 1, 3, 2), (2, 3, 7, 6), (6, 7, 5, 4), (4, 5, 1, 0), (2, 6, 4, 0), (7, 3, 1, 5)])
_uv = me_cube_067.uv_layers.new(name='UVMap')
_uv.uv.foreach_set('vector', [0.375, 0.0, 0.625, 0.0, 0.625, 0.25, 0.375, 0.25, 0.375, 0.25, 0.625, 0.25, 0.625, 0.5, 0.375, 0.5, 0.375, 0.5, 0.625, 0.5, 0.625, 0.75, 0.375, 0.75, 0.375, 0.75, 0.625, 0.75, 0.625, 1.0, 0.375, 1.0, 0.125, 0.5, 0.375, 0.5, 0.375, 0.75, 0.125, 0.75, 0.625, 0.5, 0.875, 0.5, 0.875, 0.75, 0.625, 0.75])
me_cube_067.materials.append(mat_rubber)
me_cube_067.update()
me_cube_068 = bpy.data.meshes.new('Cube.068')
me_cube_068.from_pydata([(-0.16, -0.006, -0.0095), (-0.16, -0.006, 0.0095), (-0.16, 0.006, -0.0095), (-0.16, 0.006, 0.0095), (0.16, -0.006, -0.0095), (0.16, -0.006, 0.0095), (0.16, 0.006, -0.0095), (0.16, 0.006, 0.0095)], [], [(0, 1, 3, 2), (2, 3, 7, 6), (6, 7, 5, 4), (4, 5, 1, 0), (2, 6, 4, 0), (7, 3, 1, 5)])
_uv = me_cube_068.uv_layers.new(name='UVMap')
_uv.uv.foreach_set('vector', [0.375, 0.0, 0.625, 0.0, 0.625, 0.25, 0.375, 0.25, 0.375, 0.25, 0.625, 0.25, 0.625, 0.5, 0.375, 0.5, 0.375, 0.5, 0.625, 0.5, 0.625, 0.75, 0.375, 0.75, 0.375, 0.75, 0.625, 0.75, 0.625, 1.0, 0.375, 1.0, 0.125, 0.5, 0.375, 0.5, 0.375, 0.75, 0.125, 0.75, 0.625, 0.5, 0.875, 0.5, 0.875, 0.75, 0.625, 0.75])
me_cube_068.materials.append(mat_rubber)
me_cube_068.update()
me_cube_069 = bpy.data.meshes.new('Cube.069')
me_cube_069.from_pydata([(-0.16, -0.006, -0.0095), (-0.16, -0.006, 0.0095), (-0.16, 0.006, -0.0095), (-0.16, 0.006, 0.0095), (0.16, -0.006, -0.0095), (0.16, -0.006, 0.0095), (0.16, 0.006, -0.0095), (0.16, 0.006, 0.0095)], [], [(0, 1, 3, 2), (2, 3, 7, 6), (6, 7, 5, 4), (4, 5, 1, 0), (2, 6, 4, 0), (7, 3, 1, 5)])
_uv = me_cube_069.uv_layers.new(name='UVMap')
_uv.uv.foreach_set('vector', [0.375, 0.0, 0.625, 0.0, 0.625, 0.25, 0.375, 0.25, 0.375, 0.25, 0.625, 0.25, 0.625, 0.5, 0.375, 0.5, 0.375, 0.5, 0.625, 0.5, 0.625, 0.75, 0.375, 0.75, 0.375, 0.75, 0.625, 0.75, 0.625, 1.0, 0.375, 1.0, 0.125, 0.5, 0.375, 0.5, 0.375, 0.75, 0.125, 0.75, 0.625, 0.5, 0.875, 0.5, 0.875, 0.75, 0.625, 0.75])
me_cube_069.materials.append(mat_rubber)
me_cube_069.update()
me_cube_070 = bpy.data.meshes.new('Cube.070')
me_cube_070.from_pydata([(-0.16, -0.006, -0.0095), (-0.16, -0.006, 0.0095), (-0.16, 0.006, -0.0095), (-0.16, 0.006, 0.0095), (0.16, -0.006, -0.0095), (0.16, -0.006, 0.0095), (0.16, 0.006, -0.0095), (0.16, 0.006, 0.0095)], [], [(0, 1, 3, 2), (2, 3, 7, 6), (6, 7, 5, 4), (4, 5, 1, 0), (2, 6, 4, 0), (7, 3, 1, 5)])
_uv = me_cube_070.uv_layers.new(name='UVMap')
_uv.uv.foreach_set('vector', [0.375, 0.0, 0.625, 0.0, 0.625, 0.25, 0.375, 0.25, 0.375, 0.25, 0.625, 0.25, 0.625, 0.5, 0.375, 0.5, 0.375, 0.5, 0.625, 0.5, 0.625, 0.75, 0.375, 0.75, 0.375, 0.75, 0.625, 0.75, 0.625, 1.0, 0.375, 1.0, 0.125, 0.5, 0.375, 0.5, 0.375, 0.75, 0.125, 0.75, 0.625, 0.5, 0.875, 0.5, 0.875, 0.75, 0.625, 0.75])
me_cube_070.materials.append(mat_rubber)
me_cube_070.update()

# ---- objects
ob_proppivot = bpy.data.objects.new('PropPivot', None)
ob_camera = bpy.data.objects.new('Camera', cam_camera_001)
ob_area = bpy.data.objects.new('Area', light_area)
ob_area_001 = bpy.data.objects.new('Area.001', light_area_001)
ob_area_002 = bpy.data.objects.new('Area.002', light_area_002)
ob_foot = bpy.data.objects.new('foot', me_cube_039)
ob_foot_001 = bpy.data.objects.new('foot.001', me_cube_040)
ob_foot_002 = bpy.data.objects.new('foot.002', me_cube_041)
ob_foot_003 = bpy.data.objects.new('foot.003', me_cube_042)
ob_cabinet = bpy.data.objects.new('cabinet', me_cube_043)
ob_worktop = bpy.data.objects.new('worktop', me_cube_044)
ob_screen_stalk = bpy.data.objects.new('screen stalk', me_cylinder_001)
ob_monitor = bpy.data.objects.new('monitor', me_cube_045)
ob_display = bpy.data.objects.new('display', me_cube_046)
ob_telemetry = bpy.data.objects.new('telemetry', me_cube_047)
ob_telemetry_001 = bpy.data.objects.new('telemetry.001', me_cube_048)
ob_telemetry_002 = bpy.data.objects.new('telemetry.002', me_cube_049)
ob_telemetry_003 = bpy.data.objects.new('telemetry.003', me_cube_050)
ob_telemetry_004 = bpy.data.objects.new('telemetry.004', me_cube_051)
ob_screen_stalk_001 = bpy.data.objects.new('screen stalk.001', me_cylinder_002)
ob_monitor_001 = bpy.data.objects.new('monitor.001', me_cube_052)
ob_display_001 = bpy.data.objects.new('display.001', me_cube_053)
ob_telemetry_005 = bpy.data.objects.new('telemetry.005', me_cube_054)
ob_telemetry_006 = bpy.data.objects.new('telemetry.006', me_cube_055)
ob_telemetry_007 = bpy.data.objects.new('telemetry.007', me_cube_056)
ob_telemetry_008 = bpy.data.objects.new('telemetry.008', me_cube_057)
ob_telemetry_009 = bpy.data.objects.new('telemetry.009', me_cube_058)
ob_key_group = bpy.data.objects.new('key group', me_cube_059)
ob_key_group_001 = bpy.data.objects.new('key group.001', me_cube_060)
ob_key_group_002 = bpy.data.objects.new('key group.002', me_cube_061)
ob_key_group_003 = bpy.data.objects.new('key group.003', me_cube_062)
ob_vent = bpy.data.objects.new('vent', me_cube_063)
ob_vent_001 = bpy.data.objects.new('vent.001', me_cube_064)
ob_vent_002 = bpy.data.objects.new('vent.002', me_cube_065)
ob_vent_003 = bpy.data.objects.new('vent.003', me_cube_066)
ob_vent_004 = bpy.data.objects.new('vent.004', me_cube_067)
ob_vent_005 = bpy.data.objects.new('vent.005', me_cube_068)
ob_vent_006 = bpy.data.objects.new('vent.006', me_cube_069)
ob_vent_007 = bpy.data.objects.new('vent.007', me_cube_070)

# ---- transforms, parenting, visibility, modifiers, constraints
ob_proppivot.location = (0.0, 0.0, 0.0)
ob_camera.location = (-0.03882, -3.976, 10.65)
ob_camera.rotation_euler = (0.3805, -0.0, 0.0)
ob_area.location = (-3.0, -4.0, 7.0)
ob_area.rotation_euler = (0.6557, -8.637e-08, -0.6435)
ob_area_001.location = (4.0, 2.0, 6.0)
ob_area_001.rotation_euler = (0.6827, 5.828e-08, 2.034)
ob_area_002.location = (0.0, 4.0, 5.0)
ob_area_002.rotation_euler = (0.7266, 5.808e-08, 3.142)
ob_foot.parent = ob_proppivot
ob_foot.location = (-0.685, -0.295, 0.05)
_m = ob_foot.modifiers.new('formed edges', 'BEVEL')
_m.width = 0.015
_m.width_pct = 0.015
_m.segments = 3
_m = ob_foot.modifiers.new('weighted normals', 'WEIGHTED_NORMAL')
ob_foot_001.parent = ob_proppivot
ob_foot_001.location = (-0.685, 0.295, 0.05)
_m = ob_foot_001.modifiers.new('formed edges', 'BEVEL')
_m.width = 0.015
_m.width_pct = 0.015
_m.segments = 3
_m = ob_foot_001.modifiers.new('weighted normals', 'WEIGHTED_NORMAL')
ob_foot_002.parent = ob_proppivot
ob_foot_002.location = (0.685, -0.295, 0.05)
_m = ob_foot_002.modifiers.new('formed edges', 'BEVEL')
_m.width = 0.015
_m.width_pct = 0.015
_m.segments = 3
_m = ob_foot_002.modifiers.new('weighted normals', 'WEIGHTED_NORMAL')
ob_foot_003.parent = ob_proppivot
ob_foot_003.location = (0.685, 0.295, 0.05)
_m = ob_foot_003.modifiers.new('formed edges', 'BEVEL')
_m.width = 0.015
_m.width_pct = 0.015
_m.segments = 3
_m = ob_foot_003.modifiers.new('weighted normals', 'WEIGHTED_NORMAL')
ob_cabinet.parent = ob_proppivot
ob_cabinet.location = (0.0, 0.0, 0.45)
_m = ob_cabinet.modifiers.new('formed edges', 'BEVEL')
_m.width = 0.04
_m.width_pct = 0.04
_m.segments = 3
_m = ob_cabinet.modifiers.new('weighted normals', 'WEIGHTED_NORMAL')
ob_worktop.parent = ob_proppivot
ob_worktop.location = (0.0, -0.08, 0.84)
_m = ob_worktop.modifiers.new('formed edges', 'BEVEL')
_m.width = 0.04
_m.width_pct = 0.04
_m.segments = 3
_m = ob_worktop.modifiers.new('weighted normals', 'WEIGHTED_NORMAL')
ob_screen_stalk.parent = ob_proppivot
ob_screen_stalk.location = (-0.43, 0.26, 1.03)
_m = ob_screen_stalk.modifiers.new('machined rim', 'BEVEL')
_m.width = 0.025
_m.width_pct = 0.025
_m.segments = 2
_m = ob_screen_stalk.modifiers.new('normals', 'WEIGHTED_NORMAL')
ob_monitor.parent = ob_proppivot
ob_monitor.location = (-0.43, 0.24, 1.25)
ob_monitor.rotation_euler = (-0.2094, 0.0, 0.0)
_m = ob_monitor.modifiers.new('formed edges', 'BEVEL')
_m.width = 0.035
_m.width_pct = 0.035
_m.segments = 3
_m = ob_monitor.modifiers.new('weighted normals', 'WEIGHTED_NORMAL')
ob_display.parent = ob_proppivot
ob_display.location = (-0.43, 0.177, 1.25)
_m = ob_display.modifiers.new('formed edges', 'BEVEL')
_m.width = 0.015
_m.width_pct = 0.015
_m.segments = 3
_m = ob_display.modifiers.new('weighted normals', 'WEIGHTED_NORMAL')
ob_telemetry.parent = ob_proppivot
ob_telemetry.location = (-0.51, 0.167, 1.14)
_m = ob_telemetry.modifiers.new('formed edges', 'BEVEL')
_m.width = 0.002
_m.width_pct = 0.002
_m.segments = 3
_m = ob_telemetry.modifiers.new('weighted normals', 'WEIGHTED_NORMAL')
ob_telemetry_001.parent = ob_proppivot
ob_telemetry_001.location = (-0.51, 0.167, 1.185)
_m = ob_telemetry_001.modifiers.new('formed edges', 'BEVEL')
_m.width = 0.002
_m.width_pct = 0.002
_m.segments = 3
_m = ob_telemetry_001.modifiers.new('weighted normals', 'WEIGHTED_NORMAL')
ob_telemetry_002.parent = ob_proppivot
ob_telemetry_002.location = (-0.51, 0.167, 1.23)
_m = ob_telemetry_002.modifiers.new('formed edges', 'BEVEL')
_m.width = 0.002
_m.width_pct = 0.002
_m.segments = 3
_m = ob_telemetry_002.modifiers.new('weighted normals', 'WEIGHTED_NORMAL')
ob_telemetry_003.parent = ob_proppivot
ob_telemetry_003.location = (-0.51, 0.167, 1.275)
_m = ob_telemetry_003.modifiers.new('formed edges', 'BEVEL')
_m.width = 0.002
_m.width_pct = 0.002
_m.segments = 3
_m = ob_telemetry_003.modifiers.new('weighted normals', 'WEIGHTED_NORMAL')
ob_telemetry_004.parent = ob_proppivot
ob_telemetry_004.location = (-0.51, 0.167, 1.32)
_m = ob_telemetry_004.modifiers.new('formed edges', 'BEVEL')
_m.width = 0.002
_m.width_pct = 0.002
_m.segments = 3
_m = ob_telemetry_004.modifiers.new('weighted normals', 'WEIGHTED_NORMAL')
ob_screen_stalk_001.parent = ob_proppivot
ob_screen_stalk_001.location = (0.43, 0.26, 1.03)
_m = ob_screen_stalk_001.modifiers.new('machined rim', 'BEVEL')
_m.width = 0.025
_m.width_pct = 0.025
_m.segments = 2
_m = ob_screen_stalk_001.modifiers.new('normals', 'WEIGHTED_NORMAL')
ob_monitor_001.parent = ob_proppivot
ob_monitor_001.location = (0.43, 0.24, 1.25)
ob_monitor_001.rotation_euler = (-0.2094, 0.0, 0.0)
_m = ob_monitor_001.modifiers.new('formed edges', 'BEVEL')
_m.width = 0.035
_m.width_pct = 0.035
_m.segments = 3
_m = ob_monitor_001.modifiers.new('weighted normals', 'WEIGHTED_NORMAL')
ob_display_001.parent = ob_proppivot
ob_display_001.location = (0.43, 0.177, 1.25)
_m = ob_display_001.modifiers.new('formed edges', 'BEVEL')
_m.width = 0.015
_m.width_pct = 0.015
_m.segments = 3
_m = ob_display_001.modifiers.new('weighted normals', 'WEIGHTED_NORMAL')
ob_telemetry_005.parent = ob_proppivot
ob_telemetry_005.location = (0.35, 0.167, 1.14)
_m = ob_telemetry_005.modifiers.new('formed edges', 'BEVEL')
_m.width = 0.002
_m.width_pct = 0.002
_m.segments = 3
_m = ob_telemetry_005.modifiers.new('weighted normals', 'WEIGHTED_NORMAL')
ob_telemetry_006.parent = ob_proppivot
ob_telemetry_006.location = (0.35, 0.167, 1.185)
_m = ob_telemetry_006.modifiers.new('formed edges', 'BEVEL')
_m.width = 0.002
_m.width_pct = 0.002
_m.segments = 3
_m = ob_telemetry_006.modifiers.new('weighted normals', 'WEIGHTED_NORMAL')
ob_telemetry_007.parent = ob_proppivot
ob_telemetry_007.location = (0.35, 0.167, 1.23)
_m = ob_telemetry_007.modifiers.new('formed edges', 'BEVEL')
_m.width = 0.002
_m.width_pct = 0.002
_m.segments = 3
_m = ob_telemetry_007.modifiers.new('weighted normals', 'WEIGHTED_NORMAL')
ob_telemetry_008.parent = ob_proppivot
ob_telemetry_008.location = (0.35, 0.167, 1.275)
_m = ob_telemetry_008.modifiers.new('formed edges', 'BEVEL')
_m.width = 0.002
_m.width_pct = 0.002
_m.segments = 3
_m = ob_telemetry_008.modifiers.new('weighted normals', 'WEIGHTED_NORMAL')
ob_telemetry_009.parent = ob_proppivot
ob_telemetry_009.location = (0.35, 0.167, 1.32)
_m = ob_telemetry_009.modifiers.new('formed edges', 'BEVEL')
_m.width = 0.002
_m.width_pct = 0.002
_m.segments = 3
_m = ob_telemetry_009.modifiers.new('weighted normals', 'WEIGHTED_NORMAL')
ob_key_group.parent = ob_proppivot
ob_key_group.location = (-0.55, -0.25, 0.895)
_m = ob_key_group.modifiers.new('formed edges', 'BEVEL')
_m.width = 0.006
_m.width_pct = 0.006
_m.segments = 3
_m = ob_key_group.modifiers.new('weighted normals', 'WEIGHTED_NORMAL')
ob_key_group_001.parent = ob_proppivot
ob_key_group_001.location = (-0.18, -0.25, 0.895)
_m = ob_key_group_001.modifiers.new('formed edges', 'BEVEL')
_m.width = 0.006
_m.width_pct = 0.006
_m.segments = 3
_m = ob_key_group_001.modifiers.new('weighted normals', 'WEIGHTED_NORMAL')
ob_key_group_002.parent = ob_proppivot
ob_key_group_002.location = (0.18, -0.25, 0.895)
_m = ob_key_group_002.modifiers.new('formed edges', 'BEVEL')
_m.width = 0.006
_m.width_pct = 0.006
_m.segments = 3
_m = ob_key_group_002.modifiers.new('weighted normals', 'WEIGHTED_NORMAL')
ob_key_group_003.parent = ob_proppivot
ob_key_group_003.location = (0.55, -0.25, 0.895)
_m = ob_key_group_003.modifiers.new('formed edges', 'BEVEL')
_m.width = 0.006
_m.width_pct = 0.006
_m.segments = 3
_m = ob_key_group_003.modifiers.new('weighted normals', 'WEIGHTED_NORMAL')
ob_vent.parent = ob_proppivot
ob_vent.location = (-0.58, -0.408, 0.25)
_m = ob_vent.modifiers.new('formed edges', 'BEVEL')
_m.width = 0.004
_m.width_pct = 0.004
_m.segments = 3
_m = ob_vent.modifiers.new('weighted normals', 'WEIGHTED_NORMAL')
ob_vent_001.parent = ob_proppivot
ob_vent_001.location = (-0.58, -0.408, 0.31)
_m = ob_vent_001.modifiers.new('formed edges', 'BEVEL')
_m.width = 0.004
_m.width_pct = 0.004
_m.segments = 3
_m = ob_vent_001.modifiers.new('weighted normals', 'WEIGHTED_NORMAL')
ob_vent_002.parent = ob_proppivot
ob_vent_002.location = (-0.58, -0.408, 0.37)
_m = ob_vent_002.modifiers.new('formed edges', 'BEVEL')
_m.width = 0.004
_m.width_pct = 0.004
_m.segments = 3
_m = ob_vent_002.modifiers.new('weighted normals', 'WEIGHTED_NORMAL')
ob_vent_003.parent = ob_proppivot
ob_vent_003.location = (-0.58, -0.408, 0.43)
_m = ob_vent_003.modifiers.new('formed edges', 'BEVEL')
_m.width = 0.004
_m.width_pct = 0.004
_m.segments = 3
_m = ob_vent_003.modifiers.new('weighted normals', 'WEIGHTED_NORMAL')
ob_vent_004.parent = ob_proppivot
ob_vent_004.location = (0.58, -0.408, 0.25)
_m = ob_vent_004.modifiers.new('formed edges', 'BEVEL')
_m.width = 0.004
_m.width_pct = 0.004
_m.segments = 3
_m = ob_vent_004.modifiers.new('weighted normals', 'WEIGHTED_NORMAL')
ob_vent_005.parent = ob_proppivot
ob_vent_005.location = (0.58, -0.408, 0.31)
_m = ob_vent_005.modifiers.new('formed edges', 'BEVEL')
_m.width = 0.004
_m.width_pct = 0.004
_m.segments = 3
_m = ob_vent_005.modifiers.new('weighted normals', 'WEIGHTED_NORMAL')
ob_vent_006.parent = ob_proppivot
ob_vent_006.location = (0.58, -0.408, 0.37)
_m = ob_vent_006.modifiers.new('formed edges', 'BEVEL')
_m.width = 0.004
_m.width_pct = 0.004
_m.segments = 3
_m = ob_vent_006.modifiers.new('weighted normals', 'WEIGHTED_NORMAL')
ob_vent_007.parent = ob_proppivot
ob_vent_007.location = (0.58, -0.408, 0.43)
_m = ob_vent_007.modifiers.new('formed edges', 'BEVEL')
_m.width = 0.004
_m.width_pct = 0.004
_m.segments = 3
_m = ob_vent_007.modifiers.new('weighted normals', 'WEIGHTED_NORMAL')

# ---- collection membership
scene.collection.objects.link(ob_proppivot)
col_collection.objects.link(ob_camera)
col_collection.objects.link(ob_area)
col_collection.objects.link(ob_area_001)
col_collection.objects.link(ob_area_002)
col_collection.objects.link(ob_foot)
col_collection.objects.link(ob_foot_001)
col_collection.objects.link(ob_foot_002)
col_collection.objects.link(ob_foot_003)
col_collection.objects.link(ob_cabinet)
col_collection.objects.link(ob_worktop)
col_collection.objects.link(ob_screen_stalk)
col_collection.objects.link(ob_monitor)
col_collection.objects.link(ob_display)
col_collection.objects.link(ob_telemetry)
col_collection.objects.link(ob_telemetry_001)
col_collection.objects.link(ob_telemetry_002)
col_collection.objects.link(ob_telemetry_003)
col_collection.objects.link(ob_telemetry_004)
col_collection.objects.link(ob_screen_stalk_001)
col_collection.objects.link(ob_monitor_001)
col_collection.objects.link(ob_display_001)
col_collection.objects.link(ob_telemetry_005)
col_collection.objects.link(ob_telemetry_006)
col_collection.objects.link(ob_telemetry_007)
col_collection.objects.link(ob_telemetry_008)
col_collection.objects.link(ob_telemetry_009)
col_collection.objects.link(ob_key_group)
col_collection.objects.link(ob_key_group_001)
col_collection.objects.link(ob_key_group_002)
col_collection.objects.link(ob_key_group_003)
col_collection.objects.link(ob_vent)
col_collection.objects.link(ob_vent_001)
col_collection.objects.link(ob_vent_002)
col_collection.objects.link(ob_vent_003)
col_collection.objects.link(ob_vent_004)
col_collection.objects.link(ob_vent_005)
col_collection.objects.link(ob_vent_006)
col_collection.objects.link(ob_vent_007)

# ---- scene / render settings (as saved in the file)
scene.camera = ob_camera
scene.frame_start = 1; scene.frame_end = 250; scene.frame_set(1)
scene.render.engine = 'CYCLES'
scene.render.resolution_x = 512
scene.render.resolution_y = 512
scene.render.film_transparent = True
scene.cycles.use_denoising = False
scene.cycles.samples = 96
bpy.context.view_layer.update()
